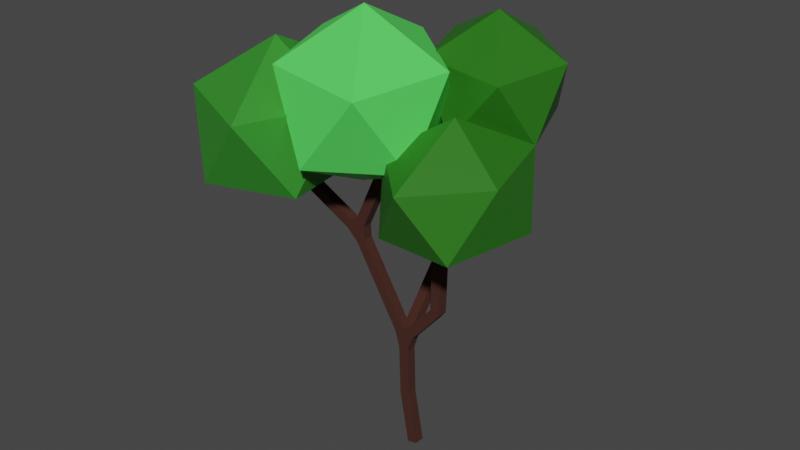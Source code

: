 # Source: normalTree.blend  (saved by Blender 3.3.6; exported with 4.5.12 LTS)
import bpy
from mathutils import Matrix  # noqa: F401  (used for matrix-valued properties, if any)

bpy.ops.wm.read_factory_settings(use_empty=True)
scene = bpy.context.scene
scene.name = 'Scene'

# ---- collections
col_collection = bpy.data.collections.new('Collection'); scene.collection.children.link(col_collection)

# ---- materials (node trees are filled in below, after node groups)
mat_material_001 = bpy.data.materials.new('Material.001')
mat_material_001.use_transparent_shadow = False
mat_material_002 = bpy.data.materials.new('Material.002')
mat_material_002.use_transparent_shadow = False

# ---- material node trees
mat_material_001.use_nodes = True; mat_material_001.node_tree.nodes.clear()
_N = mat_material_001.node_tree.nodes; _L = mat_material_001.node_tree.links
n0 = _N.new('ShaderNodeBsdfPrincipled'); n0.name = 'Principled BSDF'; n0.location = (10, 300)
n0.distribution = 'GGX'
n0.subsurface_method = 'RANDOM_WALK_SKIN'
n0.inputs[0].default_value = (0.05344, 0.01456, 0.007865, 1.0)
n0.inputs[2].default_value = 1.0
n0.inputs[3].default_value = 1.45
n0.inputs[27].default_value = (0.0, 0.0, 0.0, 1.0)
n0.inputs[28].default_value = 1.0
n1 = _N.new('ShaderNodeOutputMaterial'); n1.name = 'Material Output'; n1.location = (300, 300)
_L.new(n0.outputs[0], n1.inputs[0])
n1.is_active_output = True
mat_material_002.use_nodes = True; mat_material_002.node_tree.nodes.clear()
_N = mat_material_002.node_tree.nodes; _L = mat_material_002.node_tree.links
n0 = _N.new('ShaderNodeOutputMaterial'); n0.name = 'Material Output'; n0.location = (371, 363)
n1 = _N.new('ShaderNodeObjectInfo'); n1.name = 'Object Info'; n1.location = (-611, 367)
n2 = _N.new('ShaderNodeBsdfPrincipled'); n2.name = 'Principled BSDF'; n2.location = (19, 343)
n2.distribution = 'GGX'
n2.subsurface_method = 'RANDOM_WALK_SKIN'
n2.inputs[3].default_value = 1.45
n2.inputs[27].default_value = (0.0, 0.0, 0.0, 1.0)
n2.inputs[28].default_value = 1.0
n3 = _N.new('ShaderNodeValToRGB'); n3.name = 'ColorRamp'; n3.location = (-331, 391)
while len(n3.color_ramp.elements) > 1: n3.color_ramp.elements.remove(n3.color_ramp.elements[-1])
n3.color_ramp.elements[0].position = 0.5018; n3.color_ramp.elements[0].color = (0.02372, 0.1706, 0.009221, 1.0)
_e = n3.color_ramp.elements.new(1.0); _e.color = (0.1207, 1.0, 0.1434, 1.0)
_L.new(n1.outputs[5], n3.inputs[0])
_L.new(n3.outputs[0], n2.inputs[0])
_L.new(n2.outputs[0], n0.inputs[0])
n0.is_active_output = True

# ---- world
world_world = bpy.data.worlds.new('World'); scene.world = world_world
world_world.use_nodes = True; world_world.node_tree.nodes.clear()
_N = world_world.node_tree.nodes; _L = world_world.node_tree.links
n0 = _N.new('ShaderNodeOutputWorld'); n0.name = 'World Output'; n0.location = (300, 300)
n1 = _N.new('ShaderNodeBackground'); n1.name = 'Background'; n1.location = (10, 300)
n1.inputs[0].default_value = (0.05088, 0.05088, 0.05088, 1.0)
_L.new(n1.outputs[0], n0.inputs[0])
n0.is_active_output = True
world_world.color = (0.05088, 0.05088, 0.05088)
world_world.use_sun_shadow = False
world_world.sun_shadow_jitter_overblur = 0.0

# ---- meshes
me_plane = bpy.data.meshes.new('Plane')
me_plane.from_pydata([(0.0, 0.0, 0.0), (1.223, -1.027e-06, 7.641), (-0.5552, -7.46e-07, 5.552), (-0.4628, -3.489e-07, 2.597), (1.307, -1.546e-06, 11.51), (3.085, -1.796e-06, 13.37), (-3.293, -1.372e-06, 10.21), (-1.882, -1.789e-06, 13.31), (-3.039, -2.16e-06, 16.08), (-6.171, -1.576e-06, 11.73), (-7.667, -2.039e-06, 15.18), (-0.295, 2.801, 9.651), (0.682, 4.599, 16.44)], [(4, 5), (1, 4), (2, 1), (3, 2), (0, 3), (2, 6), (6, 7), (7, 8), (6, 9), (9, 10), (2, 11), (11, 12)], [])
_uv = me_plane.uv_layers.new(name='UVMap')
_uv.uv.foreach_set('vector', [])
me_plane.materials.append(mat_material_001)
me_plane.update()
me_icosphere = bpy.data.meshes.new('Icosphere')
me_icosphere.from_pydata([(0.164, -0.2333, -1.042), (1.035, -0.968, -0.5268), (0.03454, -1.293, -0.5268), (-0.7304, -0.2333, -0.4892), (-0.1756, 0.7073, -0.473), (0.8876, 0.2924, -0.4892), (0.7208, -1.483, 0.3334), (-0.4127, -0.968, 0.3676), (-0.5596, 0.2924, 0.4052), (0.4404, 0.6174, 0.4052), (1.205, -0.4423, 0.3676), (0.3109, -0.4423, 0.9204)], [], [(0, 1, 2), (1, 0, 5), (0, 2, 3), (0, 3, 4), (0, 4, 5), (1, 5, 10), (2, 1, 6), (3, 2, 7), (4, 3, 8), (5, 4, 9), (1, 10, 6), (2, 6, 7), (3, 7, 8), (4, 8, 9), (5, 9, 10), (6, 10, 11), (7, 6, 11), (8, 7, 11), (9, 8, 11), (10, 9, 11)])
_uv = me_icosphere.uv_layers.new(name='UVMap')
_uv.uv.foreach_set('vector', [0.1818, 0.0, 0.2727, 0.1575, 0.09091, 0.1575, 0.2727, 0.1575, 0.3636, 0.0, 0.4545, 0.1575, 0.9091, 0.0, 1.0, 0.1575, 0.8182, 0.1575, 0.7273, 0.0, 0.8182, 0.1575, 0.6364, 0.1575, 0.5455, 0.0, 0.6364, 0.1575, 0.4545, 0.1575, 0.2727, 0.1575, 0.4545, 0.1575, 0.3636, 0.3149, 0.09091, 0.1575, 0.2727, 0.1575, 0.1818, 0.3149, 0.8182, 0.1575, 1.0, 0.1575, 0.9091, 0.3149, 0.6364, 0.1575, 0.8182, 0.1575, 0.7273, 0.3149, 0.4545, 0.1575, 0.6364, 0.1575, 0.5455, 0.3149, 0.2727, 0.1575, 0.3636, 0.3149, 0.1818, 0.3149, 0.09091, 0.1575, 0.1818, 0.3149, 0.0, 0.3149, 0.8182, 0.1575, 0.9091, 0.3149, 0.7273, 0.3149, 0.6364, 0.1575, 0.7273, 0.3149, 0.5455, 0.3149, 0.4545, 0.1575, 0.5455, 0.3149, 0.3636, 0.3149, 0.1818, 0.3149, 0.3636, 0.3149, 0.2727, 0.4724, 0.0, 0.3149, 0.1818, 0.3149, 0.09091, 0.4724, 0.7273, 0.3149, 0.9091, 0.3149, 0.8182, 0.4724, 0.5455, 0.3149, 0.7273, 0.3149, 0.6364, 0.4724, 0.3636, 0.3149, 0.5455, 0.3149, 0.4545, 0.4724])
me_icosphere.materials.append(mat_material_002)
me_icosphere.update()

# ---- objects
ob_trunk = bpy.data.objects.new('Trunk', me_plane)
ob_icosphere = bpy.data.objects.new('Icosphere', me_icosphere)
ob_icosphere_001 = bpy.data.objects.new('Icosphere.001', me_icosphere)
ob_icosphere_002 = bpy.data.objects.new('Icosphere.002', me_icosphere)
ob_icosphere_003 = bpy.data.objects.new('Icosphere.003', me_icosphere)

# ---- transforms, parenting, visibility, modifiers, constraints
ob_trunk.location = (0.0, 0.0, 0.0)
_m = ob_trunk.modifiers.new('Skin', 'SKIN')
ob_icosphere.parent = ob_trunk
ob_icosphere.location = (-7.518, -2.066e-06, 15.37)
ob_icosphere.scale = (4.121, 4.121, 4.121)
ob_icosphere_001.parent = ob_trunk
ob_icosphere_001.location = (-3.997, 0.8392, 17.09)
ob_icosphere_001.rotation_euler = (0.0, -0.0, 0.245)
ob_icosphere_001.scale = (4.22, 4.22, 4.22)
ob_icosphere_002.parent = ob_trunk
ob_icosphere_002.location = (-0.1223, 4.908, 17.26)
ob_icosphere_002.rotation_euler = (0.0, -0.0, 0.245)
ob_icosphere_002.scale = (3.423, 3.423, 3.423)
ob_icosphere_003.parent = ob_trunk
ob_icosphere_003.location = (2.127, 0.8446, 14.24)
ob_icosphere_003.rotation_euler = (0.0, -0.0, -0.3523)
ob_icosphere_003.scale = (3.423, 3.423, 3.423)

# ---- collection membership
col_collection.objects.link(ob_trunk)
col_collection.objects.link(ob_icosphere)
col_collection.objects.link(ob_icosphere_001)
col_collection.objects.link(ob_icosphere_002)
col_collection.objects.link(ob_icosphere_003)

# ---- scene / render settings (as saved in the file)
scene.frame_start = 1; scene.frame_end = 250; scene.frame_set(1)
scene.render.engine = 'BLENDER_EEVEE_NEXT'
scene.cycles.sampling_pattern = 'TABULATED_SOBOL'
scene.cycles.use_light_tree = False
scene.view_settings.view_transform = 'Filmic'
bpy.context.view_layer.update()

# ---- added for rendering (the .blend has no active camera and no usable light): camera, sun
cam_auto = bpy.data.cameras.new('AutoCamera')
cam_auto.lens = 50.0
cam_auto.sensor_width = 36.0
cam_auto.clip_end = 1000.0
ob_auto_camera = bpy.data.objects.new('AutoCamera', cam_auto)
scene.collection.objects.link(ob_auto_camera)
ob_auto_camera.location = (26.6667, -33.1426, 33.2759)
ob_auto_camera.rotation_euler = (1.09748, -7.21219e-08, 0.694738)
scene.camera = ob_auto_camera
light_auto_sun = bpy.data.lights.new('AutoSun', 'SUN')
light_auto_sun.energy = 3.0
light_auto_sun.angle = 0.0523599
ob_auto_sun = bpy.data.objects.new('AutoSun', light_auto_sun)
scene.collection.objects.link(ob_auto_sun)
ob_auto_sun.rotation_euler = (0.872665, 0.174533, 0.523599)
bpy.context.view_layer.update()
